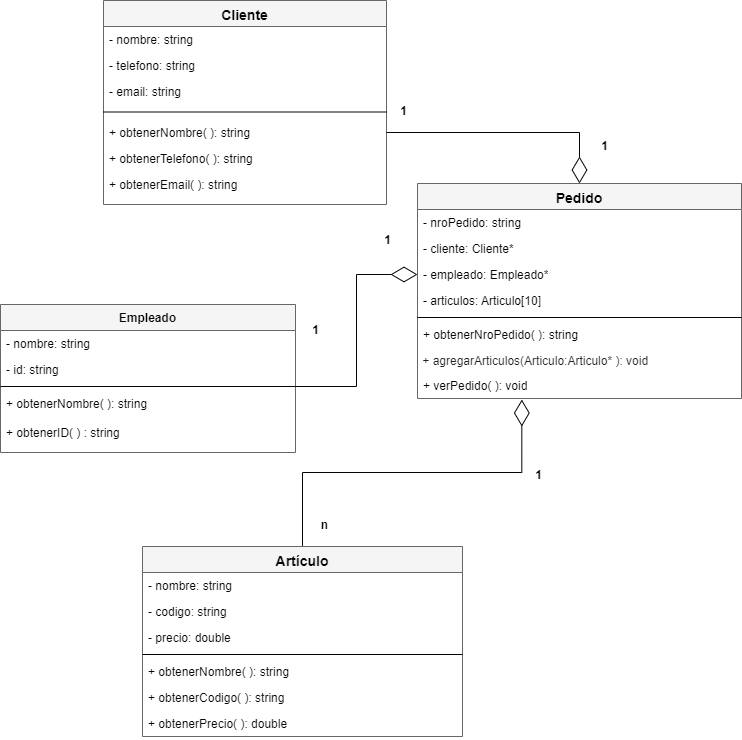

The diagram above was exported from draw.io. Its source (the exported page's mxGraphModel, read from the mxfile embedded in the PNG):
<mxGraphModel dx="518" dy="499" grid="0" gridSize="10" guides="1" tooltips="1" connect="1" arrows="1" fold="1" page="1" pageScale="1" pageWidth="827" pageHeight="1169" background="#ffffff" math="0" shadow="0">
  <root>
    <mxCell id="0" />
    <mxCell id="1" parent="0" />
    <mxCell id="7" style="edgeStyle=orthogonalEdgeStyle;shape=connector;rounded=0;html=1;exitX=0.5;exitY=0;exitDx=0;exitDy=0;entryX=0.322;entryY=1.04;entryDx=0;entryDy=0;entryPerimeter=0;labelBackgroundColor=default;strokeColor=#050505;fontFamily=Helvetica;fontSize=11;fontColor=#050505;endArrow=diamondThin;endFill=0;endSize=24;" parent="1" source="R549FV-vUU6F0KCQ6JtP-2" target="R549FV-vUU6F0KCQ6JtP-45" edge="1">
      <mxGeometry relative="1" as="geometry" />
    </mxCell>
    <mxCell id="R549FV-vUU6F0KCQ6JtP-2" value="&lt;span style=&quot;font-size: 14px;&quot;&gt;&lt;font&gt;Artículo&lt;/font&gt;&lt;/span&gt;" style="swimlane;fontStyle=1;align=center;verticalAlign=top;childLayout=stackLayout;horizontal=1;startSize=26;horizontalStack=0;resizeParent=1;resizeParentMax=0;resizeLast=0;collapsible=1;marginBottom=0;whiteSpace=wrap;html=1;fontColor=#050505;strokeColor=#666666;fillColor=#f5f5f5;" parent="1" vertex="1">
      <mxGeometry x="203" y="672" width="320" height="190" as="geometry">
        <mxRectangle x="480" y="760" width="90" height="30" as="alternateBounds" />
      </mxGeometry>
    </mxCell>
    <mxCell id="R549FV-vUU6F0KCQ6JtP-10" value="- nombre: string" style="text;strokeColor=none;fillColor=none;align=left;verticalAlign=top;spacingLeft=4;spacingRight=4;overflow=hidden;rotatable=0;points=[[0,0.5],[1,0.5]];portConstraint=eastwest;whiteSpace=wrap;html=1;fontColor=#050505;" parent="R549FV-vUU6F0KCQ6JtP-2" vertex="1">
      <mxGeometry y="26" width="320" height="26" as="geometry" />
    </mxCell>
    <mxCell id="R549FV-vUU6F0KCQ6JtP-3" value="- codigo: string" style="text;strokeColor=none;fillColor=none;align=left;verticalAlign=top;spacingLeft=4;spacingRight=4;overflow=hidden;rotatable=0;points=[[0,0.5],[1,0.5]];portConstraint=eastwest;whiteSpace=wrap;html=1;fontColor=#050505;" parent="R549FV-vUU6F0KCQ6JtP-2" vertex="1">
      <mxGeometry y="52" width="320" height="26" as="geometry" />
    </mxCell>
    <mxCell id="R549FV-vUU6F0KCQ6JtP-9" value="- precio: double" style="text;strokeColor=none;fillColor=none;align=left;verticalAlign=top;spacingLeft=4;spacingRight=4;overflow=hidden;rotatable=0;points=[[0,0.5],[1,0.5]];portConstraint=eastwest;whiteSpace=wrap;html=1;fontColor=#050505;" parent="R549FV-vUU6F0KCQ6JtP-2" vertex="1">
      <mxGeometry y="78" width="320" height="26" as="geometry" />
    </mxCell>
    <mxCell id="R549FV-vUU6F0KCQ6JtP-4" value="" style="line;strokeWidth=1;fillColor=none;align=left;verticalAlign=middle;spacingTop=-1;spacingLeft=3;spacingRight=3;rotatable=0;labelPosition=right;points=[];portConstraint=eastwest;strokeColor=#050505;fontColor=#050505;" parent="R549FV-vUU6F0KCQ6JtP-2" vertex="1">
      <mxGeometry y="104" width="320" height="8" as="geometry" />
    </mxCell>
    <mxCell id="R549FV-vUU6F0KCQ6JtP-6" value="+ obtenerNombre( ): string" style="text;strokeColor=none;fillColor=none;align=left;verticalAlign=top;spacingLeft=4;spacingRight=4;overflow=hidden;rotatable=0;points=[[0,0.5],[1,0.5]];portConstraint=eastwest;whiteSpace=wrap;html=1;fontColor=#050505;" parent="R549FV-vUU6F0KCQ6JtP-2" vertex="1">
      <mxGeometry y="112" width="320" height="26" as="geometry" />
    </mxCell>
    <mxCell id="R549FV-vUU6F0KCQ6JtP-7" value="+ obtenerCodigo( ): string" style="text;strokeColor=none;fillColor=none;align=left;verticalAlign=top;spacingLeft=4;spacingRight=4;overflow=hidden;rotatable=0;points=[[0,0.5],[1,0.5]];portConstraint=eastwest;whiteSpace=wrap;html=1;fontColor=#050505;" parent="R549FV-vUU6F0KCQ6JtP-2" vertex="1">
      <mxGeometry y="138" width="320" height="26" as="geometry" />
    </mxCell>
    <mxCell id="R549FV-vUU6F0KCQ6JtP-11" value="+ obtenerPrecio( ): double" style="text;strokeColor=none;fillColor=none;align=left;verticalAlign=top;spacingLeft=4;spacingRight=4;overflow=hidden;rotatable=0;points=[[0,0.5],[1,0.5]];portConstraint=eastwest;whiteSpace=wrap;html=1;fontColor=#050505;" parent="R549FV-vUU6F0KCQ6JtP-2" vertex="1">
      <mxGeometry y="164" width="320" height="26" as="geometry" />
    </mxCell>
    <mxCell id="R549FV-vUU6F0KCQ6JtP-12" value="Empleado" style="swimlane;fontStyle=1;align=center;verticalAlign=top;childLayout=stackLayout;horizontal=1;startSize=26;horizontalStack=0;resizeParent=1;resizeParentMax=0;resizeLast=0;collapsible=1;marginBottom=0;whiteSpace=wrap;html=1;strokeColor=#666666;fillColor=#f5f5f5;fontColor=#000000;" parent="1" vertex="1">
      <mxGeometry x="61" y="430" width="295" height="148" as="geometry" />
    </mxCell>
    <mxCell id="18" value="- nombre: string" style="text;strokeColor=none;fillColor=none;align=left;verticalAlign=top;spacingLeft=4;spacingRight=4;overflow=hidden;rotatable=0;points=[[0,0.5],[1,0.5]];portConstraint=eastwest;whiteSpace=wrap;html=1;fontColor=#050505;" parent="R549FV-vUU6F0KCQ6JtP-12" vertex="1">
      <mxGeometry y="26" width="295" height="26" as="geometry" />
    </mxCell>
    <mxCell id="19" value="- id: string" style="text;strokeColor=none;fillColor=none;align=left;verticalAlign=top;spacingLeft=4;spacingRight=4;overflow=hidden;rotatable=0;points=[[0,0.5],[1,0.5]];portConstraint=eastwest;whiteSpace=wrap;html=1;fontColor=#050505;" parent="R549FV-vUU6F0KCQ6JtP-12" vertex="1">
      <mxGeometry y="52" width="295" height="26" as="geometry" />
    </mxCell>
    <mxCell id="R549FV-vUU6F0KCQ6JtP-16" value="" style="line;strokeWidth=1;fillColor=none;align=left;verticalAlign=middle;spacingTop=-1;spacingLeft=3;spacingRight=3;rotatable=0;labelPosition=right;points=[];portConstraint=eastwest;strokeColor=#050505;fontColor=#050505;" parent="R549FV-vUU6F0KCQ6JtP-12" vertex="1">
      <mxGeometry y="78" width="295" height="8" as="geometry" />
    </mxCell>
    <mxCell id="R549FV-vUU6F0KCQ6JtP-37" value="+ obtenerNombre( ): string&lt;br&gt;&lt;br&gt;+ obtenerID( ) : string" style="text;strokeColor=none;fillColor=none;align=left;verticalAlign=top;spacingLeft=4;spacingRight=4;overflow=hidden;rotatable=0;points=[[0,0.5],[1,0.5]];portConstraint=eastwest;whiteSpace=wrap;html=1;fontColor=#050505;" parent="R549FV-vUU6F0KCQ6JtP-12" vertex="1">
      <mxGeometry y="86" width="295" height="62" as="geometry" />
    </mxCell>
    <mxCell id="R549FV-vUU6F0KCQ6JtP-34" value="n" style="text;align=center;fontStyle=1;verticalAlign=middle;spacingLeft=3;spacingRight=3;strokeColor=none;rotatable=0;points=[[0,0.5],[1,0.5]];portConstraint=eastwest;html=1;fontColor=#050505;" parent="1" vertex="1">
      <mxGeometry x="375" y="638" width="20" height="26" as="geometry" />
    </mxCell>
    <mxCell id="R549FV-vUU6F0KCQ6JtP-38" value="&lt;span style=&quot;font-size: 14px;&quot;&gt;Pedido&lt;/span&gt;" style="swimlane;fontStyle=1;align=center;verticalAlign=top;childLayout=stackLayout;horizontal=1;startSize=26;horizontalStack=0;resizeParent=1;resizeParentMax=0;resizeLast=0;collapsible=1;marginBottom=0;whiteSpace=wrap;html=1;strokeColor=#666666;fontColor=#000000;fillColor=#f5f5f5;" parent="1" vertex="1">
      <mxGeometry x="478" y="309" width="324" height="215" as="geometry" />
    </mxCell>
    <mxCell id="R549FV-vUU6F0KCQ6JtP-39" value="- nroPedido: string" style="text;strokeColor=none;fillColor=none;align=left;verticalAlign=top;spacingLeft=4;spacingRight=4;overflow=hidden;rotatable=0;points=[[0,0.5],[1,0.5]];portConstraint=eastwest;whiteSpace=wrap;html=1;fontColor=#050505;" parent="R549FV-vUU6F0KCQ6JtP-38" vertex="1">
      <mxGeometry y="26" width="324" height="26" as="geometry" />
    </mxCell>
    <mxCell id="eUOE1uEp9aUfxUJo_K6u-10" value="- cliente: Cliente*" style="text;strokeColor=none;fillColor=none;align=left;verticalAlign=top;spacingLeft=4;spacingRight=4;overflow=hidden;rotatable=0;points=[[0,0.5],[1,0.5]];portConstraint=eastwest;whiteSpace=wrap;html=1;fontColor=#050505;" parent="R549FV-vUU6F0KCQ6JtP-38" vertex="1">
      <mxGeometry y="52" width="324" height="26" as="geometry" />
    </mxCell>
    <mxCell id="R549FV-vUU6F0KCQ6JtP-41" value="- empleado: Empleado*" style="text;strokeColor=none;fillColor=none;align=left;verticalAlign=top;spacingLeft=4;spacingRight=4;overflow=hidden;rotatable=0;points=[[0,0.5],[1,0.5]];portConstraint=eastwest;whiteSpace=wrap;html=1;fontColor=#050505;" parent="R549FV-vUU6F0KCQ6JtP-38" vertex="1">
      <mxGeometry y="78" width="324" height="26" as="geometry" />
    </mxCell>
    <mxCell id="R549FV-vUU6F0KCQ6JtP-40" value="- articulos: Articulo[10]" style="text;strokeColor=none;fillColor=none;align=left;verticalAlign=top;spacingLeft=4;spacingRight=4;overflow=hidden;rotatable=0;points=[[0,0.5],[1,0.5]];portConstraint=eastwest;whiteSpace=wrap;html=1;fontColor=#050505;" parent="R549FV-vUU6F0KCQ6JtP-38" vertex="1">
      <mxGeometry y="104" width="324" height="26" as="geometry" />
    </mxCell>
    <mxCell id="R549FV-vUU6F0KCQ6JtP-42" value="" style="line;strokeWidth=1;fillColor=none;align=left;verticalAlign=middle;spacingTop=-1;spacingLeft=3;spacingRight=3;rotatable=0;labelPosition=right;points=[];portConstraint=eastwest;strokeColor=#050505;fontColor=#050505;" parent="R549FV-vUU6F0KCQ6JtP-38" vertex="1">
      <mxGeometry y="130" width="324" height="8" as="geometry" />
    </mxCell>
    <mxCell id="R549FV-vUU6F0KCQ6JtP-43" value="+ obtenerNroPedido( ): string" style="text;strokeColor=none;fillColor=none;align=left;verticalAlign=top;spacingLeft=4;spacingRight=4;overflow=hidden;rotatable=0;points=[[0,0.5],[1,0.5]];portConstraint=eastwest;whiteSpace=wrap;html=1;fontColor=#050505;" parent="R549FV-vUU6F0KCQ6JtP-38" vertex="1">
      <mxGeometry y="138" width="324" height="26" as="geometry" />
    </mxCell>
    <mxCell id="20" value="&lt;span style=&quot;font-family: Helvetica; font-size: 12px; font-style: normal; font-variant-ligatures: normal; font-variant-caps: normal; font-weight: 400; letter-spacing: normal; orphans: 2; text-align: left; text-indent: 0px; text-transform: none; widows: 2; word-spacing: 0px; -webkit-text-stroke-width: 0px; text-decoration-thickness: initial; text-decoration-style: initial; text-decoration-color: initial; float: none; display: inline !important;&quot;&gt;&amp;nbsp;+ agregarArticulos(Articulo:Articulo* ): void&lt;/span&gt;" style="text;whiteSpace=wrap;html=1;fontSize=11;fontFamily=Helvetica;fontColor=#231f1f;strokeColor=none;labelBackgroundColor=#FFFFFF;" parent="R549FV-vUU6F0KCQ6JtP-38" vertex="1">
      <mxGeometry y="164" width="324" height="25" as="geometry" />
    </mxCell>
    <mxCell id="R549FV-vUU6F0KCQ6JtP-45" value="+ verPedido( ): void" style="text;strokeColor=none;fillColor=none;align=left;verticalAlign=top;spacingLeft=4;spacingRight=4;overflow=hidden;rotatable=0;points=[[0,0.5],[1,0.5]];portConstraint=eastwest;whiteSpace=wrap;html=1;fontColor=#050505;" parent="R549FV-vUU6F0KCQ6JtP-38" vertex="1">
      <mxGeometry y="189" width="324" height="26" as="geometry" />
    </mxCell>
    <mxCell id="eUOE1uEp9aUfxUJo_K6u-1" value="&lt;span style=&quot;font-size: 14px;&quot;&gt;Cliente&lt;/span&gt;" style="swimlane;fontStyle=1;align=center;verticalAlign=top;childLayout=stackLayout;horizontal=1;startSize=26;horizontalStack=0;resizeParent=1;resizeParentMax=0;resizeLast=0;collapsible=1;marginBottom=0;whiteSpace=wrap;html=1;strokeColor=#666666;fillColor=#f5f5f5;fontColor=#050505;" parent="1" vertex="1">
      <mxGeometry x="164" y="126" width="283" height="204" as="geometry" />
    </mxCell>
    <mxCell id="15" value="- nombre: string" style="text;strokeColor=none;fillColor=none;align=left;verticalAlign=top;spacingLeft=4;spacingRight=4;overflow=hidden;rotatable=0;points=[[0,0.5],[1,0.5]];portConstraint=eastwest;whiteSpace=wrap;html=1;fontColor=#050505;" parent="eUOE1uEp9aUfxUJo_K6u-1" vertex="1">
      <mxGeometry y="26" width="283" height="26" as="geometry" />
    </mxCell>
    <mxCell id="16" value="- telefono: string" style="text;strokeColor=none;fillColor=none;align=left;verticalAlign=top;spacingLeft=4;spacingRight=4;overflow=hidden;rotatable=0;points=[[0,0.5],[1,0.5]];portConstraint=eastwest;whiteSpace=wrap;html=1;fontColor=#050505;" parent="eUOE1uEp9aUfxUJo_K6u-1" vertex="1">
      <mxGeometry y="52" width="283" height="26" as="geometry" />
    </mxCell>
    <mxCell id="17" value="- email: string" style="text;strokeColor=none;fillColor=none;align=left;verticalAlign=top;spacingLeft=4;spacingRight=4;overflow=hidden;rotatable=0;points=[[0,0.5],[1,0.5]];portConstraint=eastwest;whiteSpace=wrap;html=1;fontColor=#050505;" parent="eUOE1uEp9aUfxUJo_K6u-1" vertex="1">
      <mxGeometry y="78" width="283" height="26" as="geometry" />
    </mxCell>
    <mxCell id="eUOE1uEp9aUfxUJo_K6u-5" value="" style="line;strokeWidth=1;fillColor=none;align=left;verticalAlign=middle;spacingTop=-1;spacingLeft=3;spacingRight=3;rotatable=0;labelPosition=right;points=[];portConstraint=eastwest;strokeColor=#050505;fontColor=#050505;" parent="eUOE1uEp9aUfxUJo_K6u-1" vertex="1">
      <mxGeometry y="104" width="283" height="15" as="geometry" />
    </mxCell>
    <mxCell id="FdKNdc1q4IcvGpZulSzj-7" value="+ obtenerNombre( ): string" style="text;strokeColor=none;fillColor=none;align=left;verticalAlign=top;spacingLeft=4;spacingRight=4;overflow=hidden;rotatable=0;points=[[0,0.5],[1,0.5]];portConstraint=eastwest;whiteSpace=wrap;html=1;fontColor=#050505;" parent="eUOE1uEp9aUfxUJo_K6u-1" vertex="1">
      <mxGeometry y="119" width="283" height="26" as="geometry" />
    </mxCell>
    <mxCell id="FdKNdc1q4IcvGpZulSzj-9" value="+ obtenerTelefono( ): string" style="text;strokeColor=none;fillColor=none;align=left;verticalAlign=top;spacingLeft=4;spacingRight=4;overflow=hidden;rotatable=0;points=[[0,0.5],[1,0.5]];portConstraint=eastwest;whiteSpace=wrap;html=1;fontColor=#050505;" parent="eUOE1uEp9aUfxUJo_K6u-1" vertex="1">
      <mxGeometry y="145" width="283" height="26" as="geometry" />
    </mxCell>
    <mxCell id="FdKNdc1q4IcvGpZulSzj-8" value="+ obtenerEmail( ): string" style="text;strokeColor=none;fillColor=none;align=left;verticalAlign=top;spacingLeft=4;spacingRight=4;overflow=hidden;rotatable=0;points=[[0,0.5],[1,0.5]];portConstraint=eastwest;whiteSpace=wrap;html=1;fontColor=#050505;" parent="eUOE1uEp9aUfxUJo_K6u-1" vertex="1">
      <mxGeometry y="171" width="283" height="33" as="geometry" />
    </mxCell>
    <mxCell id="eUOE1uEp9aUfxUJo_K6u-15" value="1" style="text;align=center;fontStyle=1;verticalAlign=middle;spacingLeft=3;spacingRight=3;strokeColor=none;rotatable=0;points=[[0,0.5],[1,0.5]];portConstraint=eastwest;html=1;fontColor=#050505;" parent="1" vertex="1">
      <mxGeometry x="589" y="588" width="20" height="26" as="geometry" />
    </mxCell>
    <mxCell id="eUOE1uEp9aUfxUJo_K6u-16" value="1" style="text;align=center;fontStyle=1;verticalAlign=middle;spacingLeft=3;spacingRight=3;strokeColor=none;rotatable=0;points=[[0,0.5],[1,0.5]];portConstraint=eastwest;html=1;fontColor=#050505;" parent="1" vertex="1">
      <mxGeometry x="655" y="259" width="20" height="26" as="geometry" />
    </mxCell>
    <mxCell id="9" style="edgeStyle=orthogonalEdgeStyle;shape=connector;rounded=0;html=1;exitX=1;exitY=0.5;exitDx=0;exitDy=0;labelBackgroundColor=default;strokeColor=#050505;fontFamily=Helvetica;fontSize=11;fontColor=#050505;endArrow=diamondThin;endFill=0;endSize=24;" parent="1" source="FdKNdc1q4IcvGpZulSzj-7" target="R549FV-vUU6F0KCQ6JtP-38" edge="1">
      <mxGeometry relative="1" as="geometry" />
    </mxCell>
    <mxCell id="11" value="1" style="text;align=center;fontStyle=1;verticalAlign=middle;spacingLeft=3;spacingRight=3;strokeColor=none;rotatable=0;points=[[0,0.5],[1,0.5]];portConstraint=eastwest;html=1;fontColor=#050505;" parent="1" vertex="1">
      <mxGeometry x="454" y="224" width="20" height="26" as="geometry" />
    </mxCell>
    <mxCell id="12" style="edgeStyle=orthogonalEdgeStyle;shape=connector;rounded=0;html=1;labelBackgroundColor=default;strokeColor=#050505;fontFamily=Helvetica;fontSize=11;fontColor=#050505;endArrow=diamondThin;endFill=0;endSize=24;" parent="1" source="R549FV-vUU6F0KCQ6JtP-16" target="R549FV-vUU6F0KCQ6JtP-41" edge="1">
      <mxGeometry relative="1" as="geometry" />
    </mxCell>
    <mxCell id="13" value="1" style="text;align=center;fontStyle=1;verticalAlign=middle;spacingLeft=3;spacingRight=3;strokeColor=none;rotatable=0;points=[[0,0.5],[1,0.5]];portConstraint=eastwest;html=1;fontColor=#050505;" parent="1" vertex="1">
      <mxGeometry x="438" y="353" width="20" height="26" as="geometry" />
    </mxCell>
    <mxCell id="14" value="1" style="text;align=center;fontStyle=1;verticalAlign=middle;spacingLeft=3;spacingRight=3;strokeColor=none;rotatable=0;points=[[0,0.5],[1,0.5]];portConstraint=eastwest;html=1;fontColor=#050505;" parent="1" vertex="1">
      <mxGeometry x="366" y="443" width="20" height="26" as="geometry" />
    </mxCell>
  </root>
</mxGraphModel>